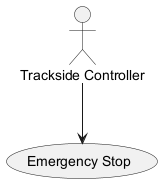

The diagram above was rendered by PlantUML. Its source (embedded in the PNG):
@startuml
actor TracksideController as "Trackside Controller"
usecase EmergencyStop as "Emergency Stop"
TracksideController --> EmergencyStop
@enduml